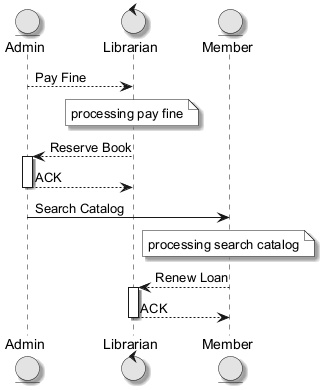

The diagram above was rendered by PlantUML. Its source (embedded in the PNG):
@startuml
skinparam monochrome true
skinparam shadowing true
entity "Admin" as A
control "Librarian" as L
entity "Member" as M
A --> L : Pay Fine
note over L : processing pay fine
L --> A : Reserve Book
activate A
A --> L : ACK
deactivate A
A -> M : Search Catalog
note over M : processing search catalog
M --> L : Renew Loan
activate L
L --> M : ACK
deactivate L
@enduml